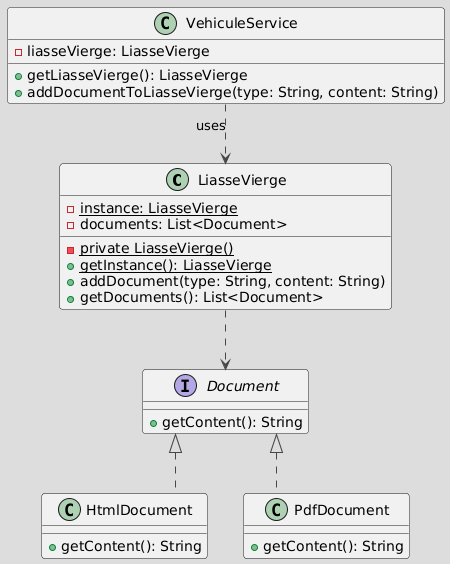

The diagram above was rendered by PlantUML. Its source (embedded in the PNG):
@startuml
!theme toy
skinparam linetype ortho

' =========================
' SINGLETON
' =========================
class LiasseVierge {
    - {static} instance: LiasseVierge
    - documents: List<Document>
    - {static} private LiasseVierge()
    + {static} getInstance(): LiasseVierge
    + addDocument(type: String, content: String)
    + getDocuments(): List<Document>
}

' =========================
' SERVICE
' =========================
class VehiculeService {
    - liasseVierge: LiasseVierge
    + getLiasseVierge(): LiasseVierge
    + addDocumentToLiasseVierge(type: String, content: String)
}

' =========================
' DOCUMENTS
' =========================
interface Document {
    + getContent(): String
}

class HtmlDocument {
    + getContent(): String
}

class PdfDocument {
    + getContent(): String
}

Document <|.. HtmlDocument
Document <|.. PdfDocument

' =========================
' RELATIONS
' =========================
LiasseVierge ..> Document
VehiculeService ..> LiasseVierge : uses
@enduml